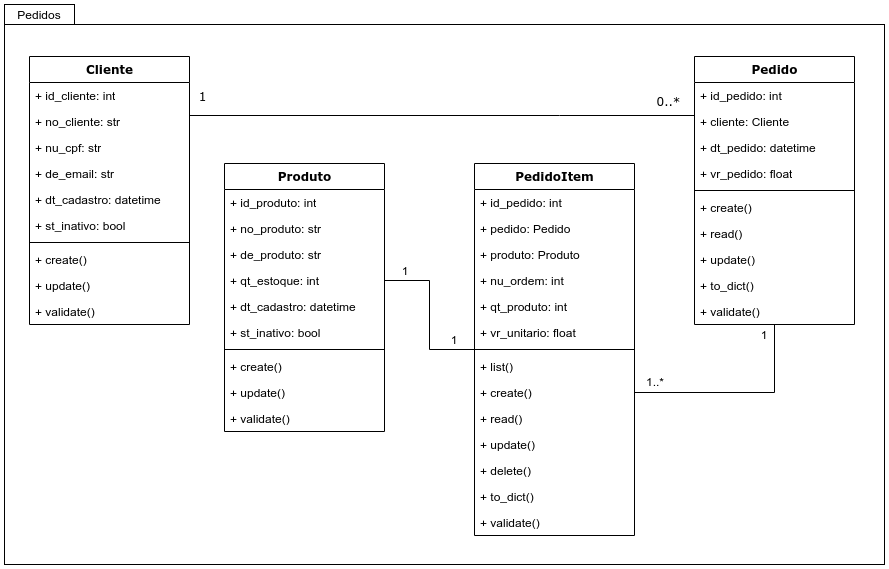

The diagram above was exported from draw.io. Its source (the exported page's mxGraphModel, read from the mxfile embedded in the PNG):
<mxGraphModel dx="1115" dy="748" grid="1" gridSize="10" guides="1" tooltips="1" connect="1" arrows="1" fold="1" page="1" pageScale="1" pageWidth="1100" pageHeight="850" background="#ffffff" math="0" shadow="0">
  <root>
    <mxCell id="0" />
    <mxCell id="1" parent="0" />
    <mxCell id="-k06lMNPOa6IOD3_hDgR-51" value="" style="rounded=0;whiteSpace=wrap;html=1;" vertex="1" parent="1">
      <mxGeometry x="10" y="100" width="880" height="540" as="geometry" />
    </mxCell>
    <mxCell id="78961159f06e98e8-17" value="Cliente" style="swimlane;html=1;fontStyle=1;align=center;verticalAlign=top;childLayout=stackLayout;horizontal=1;startSize=26;horizontalStack=0;resizeParent=1;resizeLast=0;collapsible=1;marginBottom=0;swimlaneFillColor=#ffffff;rounded=0;shadow=0;comic=0;labelBackgroundColor=none;strokeWidth=1;fillColor=none;fontFamily=Verdana;fontSize=12" parent="1" vertex="1">
      <mxGeometry x="35" y="132" width="160" height="268" as="geometry" />
    </mxCell>
    <mxCell id="78961159f06e98e8-23" value="+ id_cliente: int" style="text;html=1;strokeColor=none;fillColor=none;align=left;verticalAlign=top;spacingLeft=4;spacingRight=4;whiteSpace=wrap;overflow=hidden;rotatable=0;points=[[0,0.5],[1,0.5]];portConstraint=eastwest;" parent="78961159f06e98e8-17" vertex="1">
      <mxGeometry y="26" width="160" height="26" as="geometry" />
    </mxCell>
    <mxCell id="78961159f06e98e8-24" value="+ no_cliente: str" style="text;html=1;strokeColor=none;fillColor=none;align=left;verticalAlign=top;spacingLeft=4;spacingRight=4;whiteSpace=wrap;overflow=hidden;rotatable=0;points=[[0,0.5],[1,0.5]];portConstraint=eastwest;" parent="78961159f06e98e8-17" vertex="1">
      <mxGeometry y="52" width="160" height="26" as="geometry" />
    </mxCell>
    <mxCell id="-k06lMNPOa6IOD3_hDgR-1" value="+ nu_cpf: str" style="text;html=1;strokeColor=none;fillColor=none;align=left;verticalAlign=top;spacingLeft=4;spacingRight=4;whiteSpace=wrap;overflow=hidden;rotatable=0;points=[[0,0.5],[1,0.5]];portConstraint=eastwest;" vertex="1" parent="78961159f06e98e8-17">
      <mxGeometry y="78" width="160" height="26" as="geometry" />
    </mxCell>
    <mxCell id="-k06lMNPOa6IOD3_hDgR-2" value="+ de_email: str" style="text;html=1;strokeColor=none;fillColor=none;align=left;verticalAlign=top;spacingLeft=4;spacingRight=4;whiteSpace=wrap;overflow=hidden;rotatable=0;points=[[0,0.5],[1,0.5]];portConstraint=eastwest;" vertex="1" parent="78961159f06e98e8-17">
      <mxGeometry y="104" width="160" height="26" as="geometry" />
    </mxCell>
    <mxCell id="-k06lMNPOa6IOD3_hDgR-4" value="+ dt_cadastro: datetime" style="text;html=1;strokeColor=none;fillColor=none;align=left;verticalAlign=top;spacingLeft=4;spacingRight=4;whiteSpace=wrap;overflow=hidden;rotatable=0;points=[[0,0.5],[1,0.5]];portConstraint=eastwest;" vertex="1" parent="78961159f06e98e8-17">
      <mxGeometry y="130" width="160" height="26" as="geometry" />
    </mxCell>
    <mxCell id="-k06lMNPOa6IOD3_hDgR-3" value="+ st_inativo: bool" style="text;html=1;strokeColor=none;fillColor=none;align=left;verticalAlign=top;spacingLeft=4;spacingRight=4;whiteSpace=wrap;overflow=hidden;rotatable=0;points=[[0,0.5],[1,0.5]];portConstraint=eastwest;" vertex="1" parent="78961159f06e98e8-17">
      <mxGeometry y="156" width="160" height="26" as="geometry" />
    </mxCell>
    <mxCell id="78961159f06e98e8-19" value="" style="line;html=1;strokeWidth=1;fillColor=none;align=left;verticalAlign=middle;spacingTop=-1;spacingLeft=3;spacingRight=3;rotatable=0;labelPosition=right;points=[];portConstraint=eastwest;" parent="78961159f06e98e8-17" vertex="1">
      <mxGeometry y="182" width="160" height="8" as="geometry" />
    </mxCell>
    <mxCell id="-k06lMNPOa6IOD3_hDgR-5" value="+ create()" style="text;html=1;strokeColor=none;fillColor=none;align=left;verticalAlign=top;spacingLeft=4;spacingRight=4;whiteSpace=wrap;overflow=hidden;rotatable=0;points=[[0,0.5],[1,0.5]];portConstraint=eastwest;" vertex="1" parent="78961159f06e98e8-17">
      <mxGeometry y="190" width="160" height="26" as="geometry" />
    </mxCell>
    <mxCell id="-k06lMNPOa6IOD3_hDgR-7" value="+ update()" style="text;html=1;strokeColor=none;fillColor=none;align=left;verticalAlign=top;spacingLeft=4;spacingRight=4;whiteSpace=wrap;overflow=hidden;rotatable=0;points=[[0,0.5],[1,0.5]];portConstraint=eastwest;" vertex="1" parent="78961159f06e98e8-17">
      <mxGeometry y="216" width="160" height="26" as="geometry" />
    </mxCell>
    <mxCell id="-k06lMNPOa6IOD3_hDgR-6" value="+ validate()" style="text;html=1;strokeColor=none;fillColor=none;align=left;verticalAlign=top;spacingLeft=4;spacingRight=4;whiteSpace=wrap;overflow=hidden;rotatable=0;points=[[0,0.5],[1,0.5]];portConstraint=eastwest;" vertex="1" parent="78961159f06e98e8-17">
      <mxGeometry y="242" width="160" height="26" as="geometry" />
    </mxCell>
    <mxCell id="b94bc138ca980ef-8" style="edgeStyle=orthogonalEdgeStyle;rounded=0;html=1;labelBackgroundColor=none;startArrow=none;startFill=0;startSize=8;endArrow=none;endFill=0;endSize=16;fontFamily=Verdana;fontSize=12;" parent="1" source="78961159f06e98e8-43" target="78961159f06e98e8-17" edge="1">
      <mxGeometry relative="1" as="geometry">
        <Array as="points">
          <mxPoint x="565" y="191" />
          <mxPoint x="565" y="191" />
        </Array>
      </mxGeometry>
    </mxCell>
    <mxCell id="b94bc138ca980ef-15" value="0..*" style="text;html=1;resizable=0;points=[];align=center;verticalAlign=middle;labelBackgroundColor=#ffffff;fontSize=12;fontFamily=Verdana" parent="b94bc138ca980ef-8" vertex="1" connectable="0">
      <mxGeometry x="-0.5745" y="-86" relative="1" as="geometry">
        <mxPoint x="80" y="71" as="offset" />
      </mxGeometry>
    </mxCell>
    <mxCell id="b94bc138ca980ef-16" value="1" style="text;html=1;resizable=0;points=[];align=center;verticalAlign=middle;labelBackgroundColor=#ffffff;fontSize=12;fontFamily=Verdana" parent="b94bc138ca980ef-8" vertex="1" connectable="0">
      <mxGeometry x="0.8917" y="-1" relative="1" as="geometry">
        <mxPoint x="-15" y="-19" as="offset" />
      </mxGeometry>
    </mxCell>
    <mxCell id="-k06lMNPOa6IOD3_hDgR-40" style="edgeStyle=orthogonalEdgeStyle;rounded=0;orthogonalLoop=1;jettySize=auto;html=1;entryX=1;entryY=0.5;entryDx=0;entryDy=0;endArrow=none;endFill=0;" edge="1" parent="1" source="78961159f06e98e8-43" target="-k06lMNPOa6IOD3_hDgR-26">
      <mxGeometry relative="1" as="geometry" />
    </mxCell>
    <mxCell id="78961159f06e98e8-43" value="Pedido" style="swimlane;html=1;fontStyle=1;align=center;verticalAlign=top;childLayout=stackLayout;horizontal=1;startSize=26;horizontalStack=0;resizeParent=1;resizeLast=0;collapsible=1;marginBottom=0;swimlaneFillColor=#ffffff;rounded=0;shadow=0;comic=0;labelBackgroundColor=none;strokeWidth=1;fillColor=none;fontFamily=Verdana;fontSize=12" parent="1" vertex="1">
      <mxGeometry x="700" y="131.99999999999997" width="160" height="268" as="geometry" />
    </mxCell>
    <mxCell id="78961159f06e98e8-44" value="+ id_pedido: int" style="text;html=1;strokeColor=none;fillColor=none;align=left;verticalAlign=top;spacingLeft=4;spacingRight=4;whiteSpace=wrap;overflow=hidden;rotatable=0;points=[[0,0.5],[1,0.5]];portConstraint=eastwest;" parent="78961159f06e98e8-43" vertex="1">
      <mxGeometry y="26" width="160" height="26" as="geometry" />
    </mxCell>
    <mxCell id="78961159f06e98e8-45" value="+ cliente: Cliente" style="text;html=1;strokeColor=none;fillColor=none;align=left;verticalAlign=top;spacingLeft=4;spacingRight=4;whiteSpace=wrap;overflow=hidden;rotatable=0;points=[[0,0.5],[1,0.5]];portConstraint=eastwest;" parent="78961159f06e98e8-43" vertex="1">
      <mxGeometry y="52" width="160" height="26" as="geometry" />
    </mxCell>
    <mxCell id="-k06lMNPOa6IOD3_hDgR-8" value="+ dt_pedido: datetime" style="text;html=1;strokeColor=none;fillColor=none;align=left;verticalAlign=top;spacingLeft=4;spacingRight=4;whiteSpace=wrap;overflow=hidden;rotatable=0;points=[[0,0.5],[1,0.5]];portConstraint=eastwest;" vertex="1" parent="78961159f06e98e8-43">
      <mxGeometry y="78" width="160" height="26" as="geometry" />
    </mxCell>
    <mxCell id="-k06lMNPOa6IOD3_hDgR-9" value="+ vr_pedido: float" style="text;html=1;strokeColor=none;fillColor=none;align=left;verticalAlign=top;spacingLeft=4;spacingRight=4;whiteSpace=wrap;overflow=hidden;rotatable=0;points=[[0,0.5],[1,0.5]];portConstraint=eastwest;" vertex="1" parent="78961159f06e98e8-43">
      <mxGeometry y="104" width="160" height="26" as="geometry" />
    </mxCell>
    <mxCell id="78961159f06e98e8-51" value="" style="line;html=1;strokeWidth=1;fillColor=none;align=left;verticalAlign=middle;spacingTop=-1;spacingLeft=3;spacingRight=3;rotatable=0;labelPosition=right;points=[];portConstraint=eastwest;" parent="78961159f06e98e8-43" vertex="1">
      <mxGeometry y="130" width="160" height="8" as="geometry" />
    </mxCell>
    <mxCell id="78961159f06e98e8-52" value="+ create()" style="text;html=1;strokeColor=none;fillColor=none;align=left;verticalAlign=top;spacingLeft=4;spacingRight=4;whiteSpace=wrap;overflow=hidden;rotatable=0;points=[[0,0.5],[1,0.5]];portConstraint=eastwest;" parent="78961159f06e98e8-43" vertex="1">
      <mxGeometry y="138" width="160" height="26" as="geometry" />
    </mxCell>
    <mxCell id="b94bc138ca980ef-2" value="+ read()" style="text;html=1;strokeColor=none;fillColor=none;align=left;verticalAlign=top;spacingLeft=4;spacingRight=4;whiteSpace=wrap;overflow=hidden;rotatable=0;points=[[0,0.5],[1,0.5]];portConstraint=eastwest;" parent="78961159f06e98e8-43" vertex="1">
      <mxGeometry y="164" width="160" height="26" as="geometry" />
    </mxCell>
    <mxCell id="b94bc138ca980ef-3" value="+ update()" style="text;html=1;strokeColor=none;fillColor=none;align=left;verticalAlign=top;spacingLeft=4;spacingRight=4;whiteSpace=wrap;overflow=hidden;rotatable=0;points=[[0,0.5],[1,0.5]];portConstraint=eastwest;" parent="78961159f06e98e8-43" vertex="1">
      <mxGeometry y="190" width="160" height="26" as="geometry" />
    </mxCell>
    <mxCell id="-k06lMNPOa6IOD3_hDgR-20" value="+ to_dict()" style="text;html=1;strokeColor=none;fillColor=none;align=left;verticalAlign=top;spacingLeft=4;spacingRight=4;whiteSpace=wrap;overflow=hidden;rotatable=0;points=[[0,0.5],[1,0.5]];portConstraint=eastwest;" vertex="1" parent="78961159f06e98e8-43">
      <mxGeometry y="216" width="160" height="26" as="geometry" />
    </mxCell>
    <mxCell id="-k06lMNPOa6IOD3_hDgR-19" value="+ validate()" style="text;html=1;strokeColor=none;fillColor=none;align=left;verticalAlign=top;spacingLeft=4;spacingRight=4;whiteSpace=wrap;overflow=hidden;rotatable=0;points=[[0,0.5],[1,0.5]];portConstraint=eastwest;" vertex="1" parent="78961159f06e98e8-43">
      <mxGeometry y="242" width="160" height="26" as="geometry" />
    </mxCell>
    <mxCell id="78961159f06e98e8-95" value="Produto" style="swimlane;html=1;fontStyle=1;align=center;verticalAlign=top;childLayout=stackLayout;horizontal=1;startSize=26;horizontalStack=0;resizeParent=1;resizeLast=0;collapsible=1;marginBottom=0;swimlaneFillColor=#ffffff;rounded=0;shadow=0;comic=0;labelBackgroundColor=none;strokeWidth=1;fillColor=none;fontFamily=Verdana;fontSize=12" parent="1" vertex="1">
      <mxGeometry x="230" y="239" width="160" height="268" as="geometry" />
    </mxCell>
    <mxCell id="78961159f06e98e8-96" value="+ id_produto: int" style="text;html=1;strokeColor=none;fillColor=none;align=left;verticalAlign=top;spacingLeft=4;spacingRight=4;whiteSpace=wrap;overflow=hidden;rotatable=0;points=[[0,0.5],[1,0.5]];portConstraint=eastwest;" parent="78961159f06e98e8-95" vertex="1">
      <mxGeometry y="26" width="160" height="26" as="geometry" />
    </mxCell>
    <mxCell id="-k06lMNPOa6IOD3_hDgR-33" value="+ no_produto: str" style="text;html=1;strokeColor=none;fillColor=none;align=left;verticalAlign=top;spacingLeft=4;spacingRight=4;whiteSpace=wrap;overflow=hidden;rotatable=0;points=[[0,0.5],[1,0.5]];portConstraint=eastwest;" vertex="1" parent="78961159f06e98e8-95">
      <mxGeometry y="52" width="160" height="26" as="geometry" />
    </mxCell>
    <mxCell id="-k06lMNPOa6IOD3_hDgR-34" value="+ de_produto: str" style="text;html=1;strokeColor=none;fillColor=none;align=left;verticalAlign=top;spacingLeft=4;spacingRight=4;whiteSpace=wrap;overflow=hidden;rotatable=0;points=[[0,0.5],[1,0.5]];portConstraint=eastwest;" vertex="1" parent="78961159f06e98e8-95">
      <mxGeometry y="78" width="160" height="26" as="geometry" />
    </mxCell>
    <mxCell id="-k06lMNPOa6IOD3_hDgR-32" value="+ qt_estoque: int" style="text;html=1;strokeColor=none;fillColor=none;align=left;verticalAlign=top;spacingLeft=4;spacingRight=4;whiteSpace=wrap;overflow=hidden;rotatable=0;points=[[0,0.5],[1,0.5]];portConstraint=eastwest;" vertex="1" parent="78961159f06e98e8-95">
      <mxGeometry y="104" width="160" height="26" as="geometry" />
    </mxCell>
    <mxCell id="-k06lMNPOa6IOD3_hDgR-31" value="+ dt_cadastro: datetime" style="text;html=1;strokeColor=none;fillColor=none;align=left;verticalAlign=top;spacingLeft=4;spacingRight=4;whiteSpace=wrap;overflow=hidden;rotatable=0;points=[[0,0.5],[1,0.5]];portConstraint=eastwest;" vertex="1" parent="78961159f06e98e8-95">
      <mxGeometry y="130" width="160" height="26" as="geometry" />
    </mxCell>
    <mxCell id="78961159f06e98e8-102" value="+ st_inativo: bool" style="text;html=1;strokeColor=none;fillColor=none;align=left;verticalAlign=top;spacingLeft=4;spacingRight=4;whiteSpace=wrap;overflow=hidden;rotatable=0;points=[[0,0.5],[1,0.5]];portConstraint=eastwest;" parent="78961159f06e98e8-95" vertex="1">
      <mxGeometry y="156" width="160" height="26" as="geometry" />
    </mxCell>
    <mxCell id="78961159f06e98e8-103" value="" style="line;html=1;strokeWidth=1;fillColor=none;align=left;verticalAlign=middle;spacingTop=-1;spacingLeft=3;spacingRight=3;rotatable=0;labelPosition=right;points=[];portConstraint=eastwest;" parent="78961159f06e98e8-95" vertex="1">
      <mxGeometry y="182" width="160" height="8" as="geometry" />
    </mxCell>
    <mxCell id="78961159f06e98e8-104" value="+ create()" style="text;html=1;strokeColor=none;fillColor=none;align=left;verticalAlign=top;spacingLeft=4;spacingRight=4;whiteSpace=wrap;overflow=hidden;rotatable=0;points=[[0,0.5],[1,0.5]];portConstraint=eastwest;" parent="78961159f06e98e8-95" vertex="1">
      <mxGeometry y="190" width="160" height="26" as="geometry" />
    </mxCell>
    <mxCell id="-k06lMNPOa6IOD3_hDgR-35" value="+ update()" style="text;html=1;strokeColor=none;fillColor=none;align=left;verticalAlign=top;spacingLeft=4;spacingRight=4;whiteSpace=wrap;overflow=hidden;rotatable=0;points=[[0,0.5],[1,0.5]];portConstraint=eastwest;" vertex="1" parent="78961159f06e98e8-95">
      <mxGeometry y="216" width="160" height="26" as="geometry" />
    </mxCell>
    <mxCell id="b94bc138ca980ef-5" value="+ validate()" style="text;html=1;strokeColor=none;fillColor=none;align=left;verticalAlign=top;spacingLeft=4;spacingRight=4;whiteSpace=wrap;overflow=hidden;rotatable=0;points=[[0,0.5],[1,0.5]];portConstraint=eastwest;" parent="78961159f06e98e8-95" vertex="1">
      <mxGeometry y="242" width="160" height="26" as="geometry" />
    </mxCell>
    <mxCell id="-k06lMNPOa6IOD3_hDgR-41" style="edgeStyle=orthogonalEdgeStyle;rounded=0;orthogonalLoop=1;jettySize=auto;html=1;entryX=1;entryY=0.5;entryDx=0;entryDy=0;endArrow=none;endFill=0;" edge="1" parent="1" source="78961159f06e98e8-108" target="-k06lMNPOa6IOD3_hDgR-32">
      <mxGeometry relative="1" as="geometry" />
    </mxCell>
    <mxCell id="78961159f06e98e8-108" value="PedidoItem" style="swimlane;html=1;fontStyle=1;align=center;verticalAlign=top;childLayout=stackLayout;horizontal=1;startSize=26;horizontalStack=0;resizeParent=1;resizeLast=0;collapsible=1;marginBottom=0;swimlaneFillColor=#ffffff;rounded=0;shadow=0;comic=0;labelBackgroundColor=none;strokeWidth=1;fillColor=none;fontFamily=Verdana;fontSize=12" parent="1" vertex="1">
      <mxGeometry x="480" y="239" width="160" height="372" as="geometry" />
    </mxCell>
    <mxCell id="78961159f06e98e8-109" value="+ id_pedido: int" style="text;html=1;strokeColor=none;fillColor=none;align=left;verticalAlign=top;spacingLeft=4;spacingRight=4;whiteSpace=wrap;overflow=hidden;rotatable=0;points=[[0,0.5],[1,0.5]];portConstraint=eastwest;" parent="78961159f06e98e8-108" vertex="1">
      <mxGeometry y="26" width="160" height="26" as="geometry" />
    </mxCell>
    <mxCell id="-k06lMNPOa6IOD3_hDgR-21" value="+ pedido: Pedido" style="text;html=1;strokeColor=none;fillColor=none;align=left;verticalAlign=top;spacingLeft=4;spacingRight=4;whiteSpace=wrap;overflow=hidden;rotatable=0;points=[[0,0.5],[1,0.5]];portConstraint=eastwest;" vertex="1" parent="78961159f06e98e8-108">
      <mxGeometry y="52" width="160" height="26" as="geometry" />
    </mxCell>
    <mxCell id="-k06lMNPOa6IOD3_hDgR-24" value="+ produto: Produto" style="text;html=1;strokeColor=none;fillColor=none;align=left;verticalAlign=top;spacingLeft=4;spacingRight=4;whiteSpace=wrap;overflow=hidden;rotatable=0;points=[[0,0.5],[1,0.5]];portConstraint=eastwest;" vertex="1" parent="78961159f06e98e8-108">
      <mxGeometry y="78" width="160" height="26" as="geometry" />
    </mxCell>
    <mxCell id="-k06lMNPOa6IOD3_hDgR-23" value="+ nu_ordem: int" style="text;html=1;strokeColor=none;fillColor=none;align=left;verticalAlign=top;spacingLeft=4;spacingRight=4;whiteSpace=wrap;overflow=hidden;rotatable=0;points=[[0,0.5],[1,0.5]];portConstraint=eastwest;" vertex="1" parent="78961159f06e98e8-108">
      <mxGeometry y="104" width="160" height="26" as="geometry" />
    </mxCell>
    <mxCell id="-k06lMNPOa6IOD3_hDgR-22" value="+ qt_produto: int" style="text;html=1;strokeColor=none;fillColor=none;align=left;verticalAlign=top;spacingLeft=4;spacingRight=4;whiteSpace=wrap;overflow=hidden;rotatable=0;points=[[0,0.5],[1,0.5]];portConstraint=eastwest;" vertex="1" parent="78961159f06e98e8-108">
      <mxGeometry y="130" width="160" height="26" as="geometry" />
    </mxCell>
    <mxCell id="78961159f06e98e8-110" value="+ vr_unitario: float" style="text;html=1;strokeColor=none;fillColor=none;align=left;verticalAlign=top;spacingLeft=4;spacingRight=4;whiteSpace=wrap;overflow=hidden;rotatable=0;points=[[0,0.5],[1,0.5]];portConstraint=eastwest;" parent="78961159f06e98e8-108" vertex="1">
      <mxGeometry y="156" width="160" height="26" as="geometry" />
    </mxCell>
    <mxCell id="78961159f06e98e8-116" value="" style="line;html=1;strokeWidth=1;fillColor=none;align=left;verticalAlign=middle;spacingTop=-1;spacingLeft=3;spacingRight=3;rotatable=0;labelPosition=right;points=[];portConstraint=eastwest;" parent="78961159f06e98e8-108" vertex="1">
      <mxGeometry y="182" width="160" height="8" as="geometry" />
    </mxCell>
    <mxCell id="78961159f06e98e8-117" value="+ list()" style="text;html=1;strokeColor=none;fillColor=none;align=left;verticalAlign=top;spacingLeft=4;spacingRight=4;whiteSpace=wrap;overflow=hidden;rotatable=0;points=[[0,0.5],[1,0.5]];portConstraint=eastwest;" parent="78961159f06e98e8-108" vertex="1">
      <mxGeometry y="190" width="160" height="26" as="geometry" />
    </mxCell>
    <mxCell id="-k06lMNPOa6IOD3_hDgR-26" value="+ create()" style="text;html=1;strokeColor=none;fillColor=none;align=left;verticalAlign=top;spacingLeft=4;spacingRight=4;whiteSpace=wrap;overflow=hidden;rotatable=0;points=[[0,0.5],[1,0.5]];portConstraint=eastwest;" vertex="1" parent="78961159f06e98e8-108">
      <mxGeometry y="216" width="160" height="26" as="geometry" />
    </mxCell>
    <mxCell id="-k06lMNPOa6IOD3_hDgR-29" value="+ read()" style="text;html=1;strokeColor=none;fillColor=none;align=left;verticalAlign=top;spacingLeft=4;spacingRight=4;whiteSpace=wrap;overflow=hidden;rotatable=0;points=[[0,0.5],[1,0.5]];portConstraint=eastwest;" vertex="1" parent="78961159f06e98e8-108">
      <mxGeometry y="242" width="160" height="26" as="geometry" />
    </mxCell>
    <mxCell id="-k06lMNPOa6IOD3_hDgR-30" value="+ update()" style="text;html=1;strokeColor=none;fillColor=none;align=left;verticalAlign=top;spacingLeft=4;spacingRight=4;whiteSpace=wrap;overflow=hidden;rotatable=0;points=[[0,0.5],[1,0.5]];portConstraint=eastwest;" vertex="1" parent="78961159f06e98e8-108">
      <mxGeometry y="268" width="160" height="26" as="geometry" />
    </mxCell>
    <mxCell id="-k06lMNPOa6IOD3_hDgR-28" value="+ delete()" style="text;html=1;strokeColor=none;fillColor=none;align=left;verticalAlign=top;spacingLeft=4;spacingRight=4;whiteSpace=wrap;overflow=hidden;rotatable=0;points=[[0,0.5],[1,0.5]];portConstraint=eastwest;" vertex="1" parent="78961159f06e98e8-108">
      <mxGeometry y="294" width="160" height="26" as="geometry" />
    </mxCell>
    <mxCell id="-k06lMNPOa6IOD3_hDgR-27" value="+ to_dict()" style="text;html=1;strokeColor=none;fillColor=none;align=left;verticalAlign=top;spacingLeft=4;spacingRight=4;whiteSpace=wrap;overflow=hidden;rotatable=0;points=[[0,0.5],[1,0.5]];portConstraint=eastwest;" vertex="1" parent="78961159f06e98e8-108">
      <mxGeometry y="320" width="160" height="26" as="geometry" />
    </mxCell>
    <mxCell id="-k06lMNPOa6IOD3_hDgR-25" value="+ validate()" style="text;html=1;strokeColor=none;fillColor=none;align=left;verticalAlign=top;spacingLeft=4;spacingRight=4;whiteSpace=wrap;overflow=hidden;rotatable=0;points=[[0,0.5],[1,0.5]];portConstraint=eastwest;" vertex="1" parent="78961159f06e98e8-108">
      <mxGeometry y="346" width="160" height="26" as="geometry" />
    </mxCell>
    <mxCell id="-k06lMNPOa6IOD3_hDgR-45" value="1..*" style="text;html=1;strokeColor=none;fillColor=none;align=center;verticalAlign=middle;whiteSpace=wrap;rounded=0;" vertex="1" parent="1">
      <mxGeometry x="641" y="447" width="40" height="20" as="geometry" />
    </mxCell>
    <mxCell id="-k06lMNPOa6IOD3_hDgR-48" value="1" style="text;html=1;strokeColor=none;fillColor=none;align=center;verticalAlign=middle;whiteSpace=wrap;rounded=0;" vertex="1" parent="1">
      <mxGeometry x="750" y="400" width="40" height="20" as="geometry" />
    </mxCell>
    <mxCell id="-k06lMNPOa6IOD3_hDgR-49" value="1" style="text;html=1;strokeColor=none;fillColor=none;align=center;verticalAlign=middle;whiteSpace=wrap;rounded=0;" vertex="1" parent="1">
      <mxGeometry x="440" y="405" width="40" height="20" as="geometry" />
    </mxCell>
    <mxCell id="-k06lMNPOa6IOD3_hDgR-50" value="1" style="text;html=1;strokeColor=none;fillColor=none;align=center;verticalAlign=middle;whiteSpace=wrap;rounded=0;" vertex="1" parent="1">
      <mxGeometry x="391" y="336" width="40" height="20" as="geometry" />
    </mxCell>
    <mxCell id="-k06lMNPOa6IOD3_hDgR-52" value="Pedidos" style="rounded=0;whiteSpace=wrap;html=1;" vertex="1" parent="1">
      <mxGeometry x="10" y="80" width="70" height="20" as="geometry" />
    </mxCell>
  </root>
</mxGraphModel>